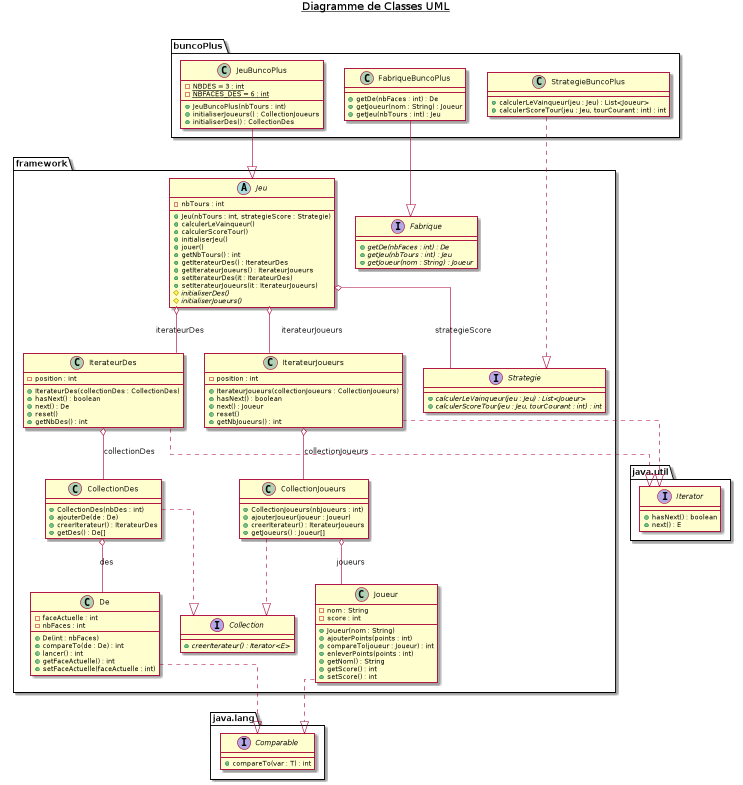

The diagram above was rendered by PlantUML. Its source (embedded in the PNG):
@startuml

skinparam linetype ortho
title __Diagramme de Classes UML__\n

  namespace framework {
    interface framework.Collection {
        {abstract} + creerIterateur() : Iterator<E>
    }
  }
  

  namespace framework {
    class framework.CollectionDes {
        + CollectionDes(nbDes : int)
        + ajouterDe(de : De)
        + creerIterateur() : IterateurDes
        + getDes() : De[]
    }
  }
  

  namespace framework {
    class framework.CollectionJoueurs {
        + CollectionJoueurs(nbJoueurs : int)
        + ajouterJoueur(joueur : Joueur)
        + creerIterateur() : IterateurJoueurs
        + getJoueurs() : Joueur[]
    }
  }
  

  namespace framework {
    class framework.De {
        - faceActuelle : int
        - nbFaces : int
        + De(int : nbFaces)
        + compareTo(de : De) : int
        + lancer() : int
        + getFaceActuelle() : int
        + setFaceActuelle(faceActuelle : int)
    }
  }
  

  namespace framework {
    interface framework.Fabrique {
        {abstract} + getDe(nbFaces : int) : De
        {abstract} + getJeu(nbTours : int) : Jeu
        {abstract} + getJoueur(nom : String) : Joueur
    }
  }
  

  namespace framework {
    class framework.IterateurDes {
        - position : int
        + IterateurDes(collectionDes : CollectionDes)
        + hasNext() : boolean
        + next() : De
        + reset()
        + getNbDes() : int
    }
  }
  

  namespace framework {
    class framework.IterateurJoueurs {
        - position : int
        + IterateurJoueurs(collectionJoueurs : CollectionJoueurs)
        + hasNext() : boolean
        + next() : Joueur
        + reset()
        + getNbJoueurs() : int
    }
  }
  

  namespace framework {
    abstract class framework.Jeu {
        - nbTours : int
        + Jeu(nbTours : int, strategieScore : Strategie)
        + calculerLeVainqueur()
        + calculerScoreTour()
        + initialiserJeu()
        + jouer()
        + getNbTours() : int
        + getIterateurDes() : IterateurDes
        + getIterateurJoueurs() : IterateurJoueurs
        + setIterateurDes(it : IterateurDes)
        + setIterateurJoueurs(it : IterateurJoueurs)
        {abstract} # initialiserDes()
        {abstract} # initialiserJoueurs()
    }
  }
  

  namespace framework {
    class framework.Joueur {
        - nom : String
        - score : int
        + Joueur(nom : String)
        + ajouterPoints(points : int)
        + compareTo(joueur : Joueur) : int
        + enleverPoints(points : int)
        + getNom() : String
        + getScore() : int
        + setScore() : int
    }
  }
  

  namespace framework {
    interface framework.Strategie {
        {abstract} + calculerLeVainqueur(jeu : Jeu) : List<Joueur>
        {abstract} + calculerScoreTour(jeu : Jeu, tourCourant : int) : int
    }
  }


    namespace buncoPlus {
      class buncoPlus.JeuBuncoPlus {
          {static} - NBDES = 3 : int
          {static} - NBFACES_DES = 6 : int
          + JeuBuncoPlus(nbTours : int)
          + initialiserJoueurs() : CollectionJoueurs
          + initialiserDes() : CollectionDes
      }
    }

    namespace buncoPlus {
        class buncoPlus.StrategieBuncoPlus {
            + calculerLeVainqueur(jeu : Jeu) : List<Joueur>
            + calculerScoreTour(jeu : Jeu, tourCourant : int) : int
        }
    }

      namespace buncoPlus {
          class buncoPlus.FabriqueBuncoPlus {
              + getDe(nbFaces : int) : De
              + getJoueur(nom : String) : Joueur
              + getJeu(nbTours : int) : Jeu
          }
        }


        namespace java.util {
        interface java.util.Iterator {
        + hasNext() : boolean
        + next() : E
        }
        }

        namespace java.lang {
                interface java.lang.Comparable {
                + compareTo(var : T) : int
                }
                }
  

  buncoPlus.JeuBuncoPlus --|> framework.Jeu
  framework.Strategie <|.. buncoPlus.StrategieBuncoPlus
  buncoPlus.FabriqueBuncoPlus --|> framework.Fabrique

    framework.De ..|> java.lang.Comparable
    framework.IterateurDes ..|> java.util.Iterator
    framework.IterateurJoueurs ..|> java.util.Iterator
    framework.Joueur ..|> java.lang.Comparable
      framework.Jeu o-- framework.Strategie : strategieScore
      framework.Jeu o-- framework.IterateurJoueurs : iterateurJoueurs
      framework.Jeu o-- framework.IterateurDes : iterateurDes
        framework.IterateurJoueurs o-- framework.CollectionJoueurs : collectionJoueurs
          framework.IterateurDes o-- framework.CollectionDes : collectionDes

framework.CollectionJoueurs ..|> framework.Collection
  framework.CollectionJoueurs o-- framework.Joueur : joueurs
  framework.CollectionDes ..|> framework.Collection
    framework.CollectionDes o-- framework.De : des



@enduml